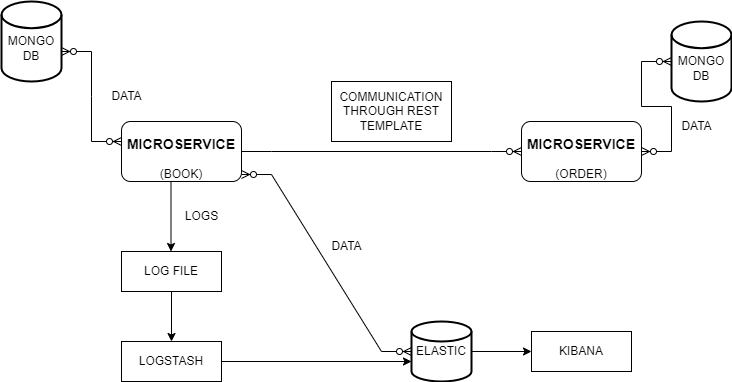

The diagram above was exported from draw.io. Its source (the exported page's mxGraphModel, read from the mxfile embedded in the PNG):
<mxGraphModel dx="1038" dy="481" grid="1" gridSize="10" guides="1" tooltips="1" connect="1" arrows="1" fold="1" page="1" pageScale="1" pageWidth="827" pageHeight="1169" math="0" shadow="0">
  <root>
    <mxCell id="0" />
    <mxCell id="1" parent="0" />
    <mxCell id="d7kenBZIpY3wVne4DmMl-1" value="&lt;h3&gt;MICROSERVICE&lt;/h3&gt;&lt;div&gt;(BOOK)&lt;/div&gt;" style="rounded=1;whiteSpace=wrap;html=1;fontFamily=Helvetica;" vertex="1" parent="1">
      <mxGeometry x="180" y="220" width="120" height="60" as="geometry" />
    </mxCell>
    <mxCell id="d7kenBZIpY3wVne4DmMl-2" value="&lt;h3&gt;MICROSERVICE&lt;/h3&gt;&lt;div&gt;(ORDER)&lt;/div&gt;" style="rounded=1;whiteSpace=wrap;html=1;fontFamily=Helvetica;" vertex="1" parent="1">
      <mxGeometry x="580" y="220" width="120" height="60" as="geometry" />
    </mxCell>
    <mxCell id="d7kenBZIpY3wVne4DmMl-4" value="&lt;br&gt;MONGO DB" style="strokeWidth=2;html=1;shape=mxgraph.flowchart.database;whiteSpace=wrap;fontFamily=Helvetica;align=center;" vertex="1" parent="1">
      <mxGeometry x="60" y="100" width="60" height="80" as="geometry" />
    </mxCell>
    <mxCell id="d7kenBZIpY3wVne4DmMl-8" value="COMMUNICATION&lt;br&gt;THROUGH REST TEMPLATE" style="rounded=0;whiteSpace=wrap;html=1;fontFamily=Helvetica;" vertex="1" parent="1">
      <mxGeometry x="390" y="180" width="120" height="60" as="geometry" />
    </mxCell>
    <mxCell id="d7kenBZIpY3wVne4DmMl-9" value="ELASTIC" style="strokeWidth=2;html=1;shape=mxgraph.flowchart.database;whiteSpace=wrap;fontFamily=Helvetica;" vertex="1" parent="1">
      <mxGeometry x="470" y="420" width="60" height="60" as="geometry" />
    </mxCell>
    <mxCell id="d7kenBZIpY3wVne4DmMl-10" value="" style="edgeStyle=entityRelationEdgeStyle;fontSize=12;html=1;endArrow=ERzeroToMany;endFill=1;rounded=0;fontFamily=Helvetica;entryX=0;entryY=0.5;entryDx=0;entryDy=0;" edge="1" parent="1" target="d7kenBZIpY3wVne4DmMl-2">
      <mxGeometry width="100" height="100" relative="1" as="geometry">
        <mxPoint x="300" y="250" as="sourcePoint" />
        <mxPoint x="400" y="150" as="targetPoint" />
      </mxGeometry>
    </mxCell>
    <mxCell id="d7kenBZIpY3wVne4DmMl-11" value="" style="edgeStyle=entityRelationEdgeStyle;fontSize=12;html=1;endArrow=ERzeroToMany;endFill=1;startArrow=ERzeroToMany;rounded=0;fontFamily=Helvetica;" edge="1" parent="1">
      <mxGeometry width="100" height="100" relative="1" as="geometry">
        <mxPoint x="120" y="150" as="sourcePoint" />
        <mxPoint x="180" y="240" as="targetPoint" />
      </mxGeometry>
    </mxCell>
    <mxCell id="d7kenBZIpY3wVne4DmMl-13" value="&lt;br&gt;MONGO DB" style="strokeWidth=2;html=1;shape=mxgraph.flowchart.database;whiteSpace=wrap;fontFamily=Helvetica;align=center;" vertex="1" parent="1">
      <mxGeometry x="730" y="120" width="60" height="80" as="geometry" />
    </mxCell>
    <mxCell id="d7kenBZIpY3wVne4DmMl-16" value="" style="edgeStyle=entityRelationEdgeStyle;fontSize=12;html=1;endArrow=ERzeroToMany;endFill=1;startArrow=ERzeroToMany;rounded=0;fontFamily=Helvetica;exitX=1;exitY=0.5;exitDx=0;exitDy=0;entryX=0;entryY=0.5;entryDx=0;entryDy=0;entryPerimeter=0;" edge="1" parent="1" source="d7kenBZIpY3wVne4DmMl-2" target="d7kenBZIpY3wVne4DmMl-13">
      <mxGeometry width="100" height="100" relative="1" as="geometry">
        <mxPoint x="720" y="240" as="sourcePoint" />
        <mxPoint x="710" y="390" as="targetPoint" />
      </mxGeometry>
    </mxCell>
    <mxCell id="d7kenBZIpY3wVne4DmMl-17" value="" style="endArrow=classic;html=1;rounded=0;fontFamily=Helvetica;" edge="1" parent="1">
      <mxGeometry width="50" height="50" relative="1" as="geometry">
        <mxPoint x="229.5" y="280" as="sourcePoint" />
        <mxPoint x="229.5" y="350" as="targetPoint" />
        <Array as="points" />
      </mxGeometry>
    </mxCell>
    <mxCell id="d7kenBZIpY3wVne4DmMl-19" value="LOGS" style="text;html=1;align=center;verticalAlign=middle;resizable=0;points=[];autosize=1;strokeColor=none;fillColor=none;fontFamily=Helvetica;" vertex="1" parent="1">
      <mxGeometry x="230" y="300" width="60" height="30" as="geometry" />
    </mxCell>
    <mxCell id="d7kenBZIpY3wVne4DmMl-22" value="" style="edgeStyle=none;rounded=0;orthogonalLoop=1;jettySize=auto;html=1;fontFamily=Helvetica;" edge="1" parent="1" source="d7kenBZIpY3wVne4DmMl-20" target="d7kenBZIpY3wVne4DmMl-21">
      <mxGeometry relative="1" as="geometry" />
    </mxCell>
    <mxCell id="d7kenBZIpY3wVne4DmMl-20" value="LOG FILE" style="rounded=0;whiteSpace=wrap;html=1;fontFamily=Helvetica;" vertex="1" parent="1">
      <mxGeometry x="180" y="350" width="100" height="40" as="geometry" />
    </mxCell>
    <mxCell id="d7kenBZIpY3wVne4DmMl-21" value="LOGSTASH" style="rounded=0;whiteSpace=wrap;html=1;fontFamily=Helvetica;" vertex="1" parent="1">
      <mxGeometry x="180" y="440" width="100" height="40" as="geometry" />
    </mxCell>
    <mxCell id="d7kenBZIpY3wVne4DmMl-23" value="" style="endArrow=classic;html=1;rounded=0;fontFamily=Helvetica;exitX=1;exitY=0.5;exitDx=0;exitDy=0;" edge="1" parent="1" source="d7kenBZIpY3wVne4DmMl-21">
      <mxGeometry width="50" height="50" relative="1" as="geometry">
        <mxPoint x="110" y="470" as="sourcePoint" />
        <mxPoint x="470" y="460" as="targetPoint" />
        <Array as="points" />
      </mxGeometry>
    </mxCell>
    <mxCell id="d7kenBZIpY3wVne4DmMl-27" value="DATA" style="text;html=1;align=center;verticalAlign=middle;resizable=0;points=[];autosize=1;strokeColor=none;fillColor=none;fontFamily=Helvetica;" vertex="1" parent="1">
      <mxGeometry x="160" y="180" width="50" height="30" as="geometry" />
    </mxCell>
    <mxCell id="d7kenBZIpY3wVne4DmMl-28" value="DATA" style="text;html=1;align=center;verticalAlign=middle;resizable=0;points=[];autosize=1;strokeColor=none;fillColor=none;fontFamily=Helvetica;" vertex="1" parent="1">
      <mxGeometry x="380" y="330" width="50" height="30" as="geometry" />
    </mxCell>
    <mxCell id="d7kenBZIpY3wVne4DmMl-29" value="DATA" style="text;html=1;align=center;verticalAlign=middle;resizable=0;points=[];autosize=1;strokeColor=none;fillColor=none;fontFamily=Helvetica;" vertex="1" parent="1">
      <mxGeometry x="730" y="210" width="50" height="30" as="geometry" />
    </mxCell>
    <mxCell id="d7kenBZIpY3wVne4DmMl-32" value="" style="edgeStyle=entityRelationEdgeStyle;fontSize=12;html=1;endArrow=ERzeroToMany;endFill=1;startArrow=ERzeroToMany;rounded=0;fontFamily=Helvetica;entryX=0;entryY=0.5;entryDx=0;entryDy=0;entryPerimeter=0;" edge="1" parent="1" target="d7kenBZIpY3wVne4DmMl-9">
      <mxGeometry width="100" height="100" relative="1" as="geometry">
        <mxPoint x="300" y="273" as="sourcePoint" />
        <mxPoint x="460" y="270" as="targetPoint" />
      </mxGeometry>
    </mxCell>
    <mxCell id="d7kenBZIpY3wVne4DmMl-33" value="" style="edgeStyle=none;rounded=0;orthogonalLoop=1;jettySize=auto;html=1;fontFamily=Helvetica;exitX=1;exitY=0.5;exitDx=0;exitDy=0;exitPerimeter=0;" edge="1" parent="1" source="d7kenBZIpY3wVne4DmMl-9">
      <mxGeometry relative="1" as="geometry">
        <mxPoint x="240" y="400" as="sourcePoint" />
        <mxPoint x="590" y="450" as="targetPoint" />
      </mxGeometry>
    </mxCell>
    <mxCell id="d7kenBZIpY3wVne4DmMl-34" value="KIBANA" style="rounded=0;whiteSpace=wrap;html=1;fontFamily=Helvetica;" vertex="1" parent="1">
      <mxGeometry x="590" y="430" width="100" height="40" as="geometry" />
    </mxCell>
  </root>
</mxGraphModel>